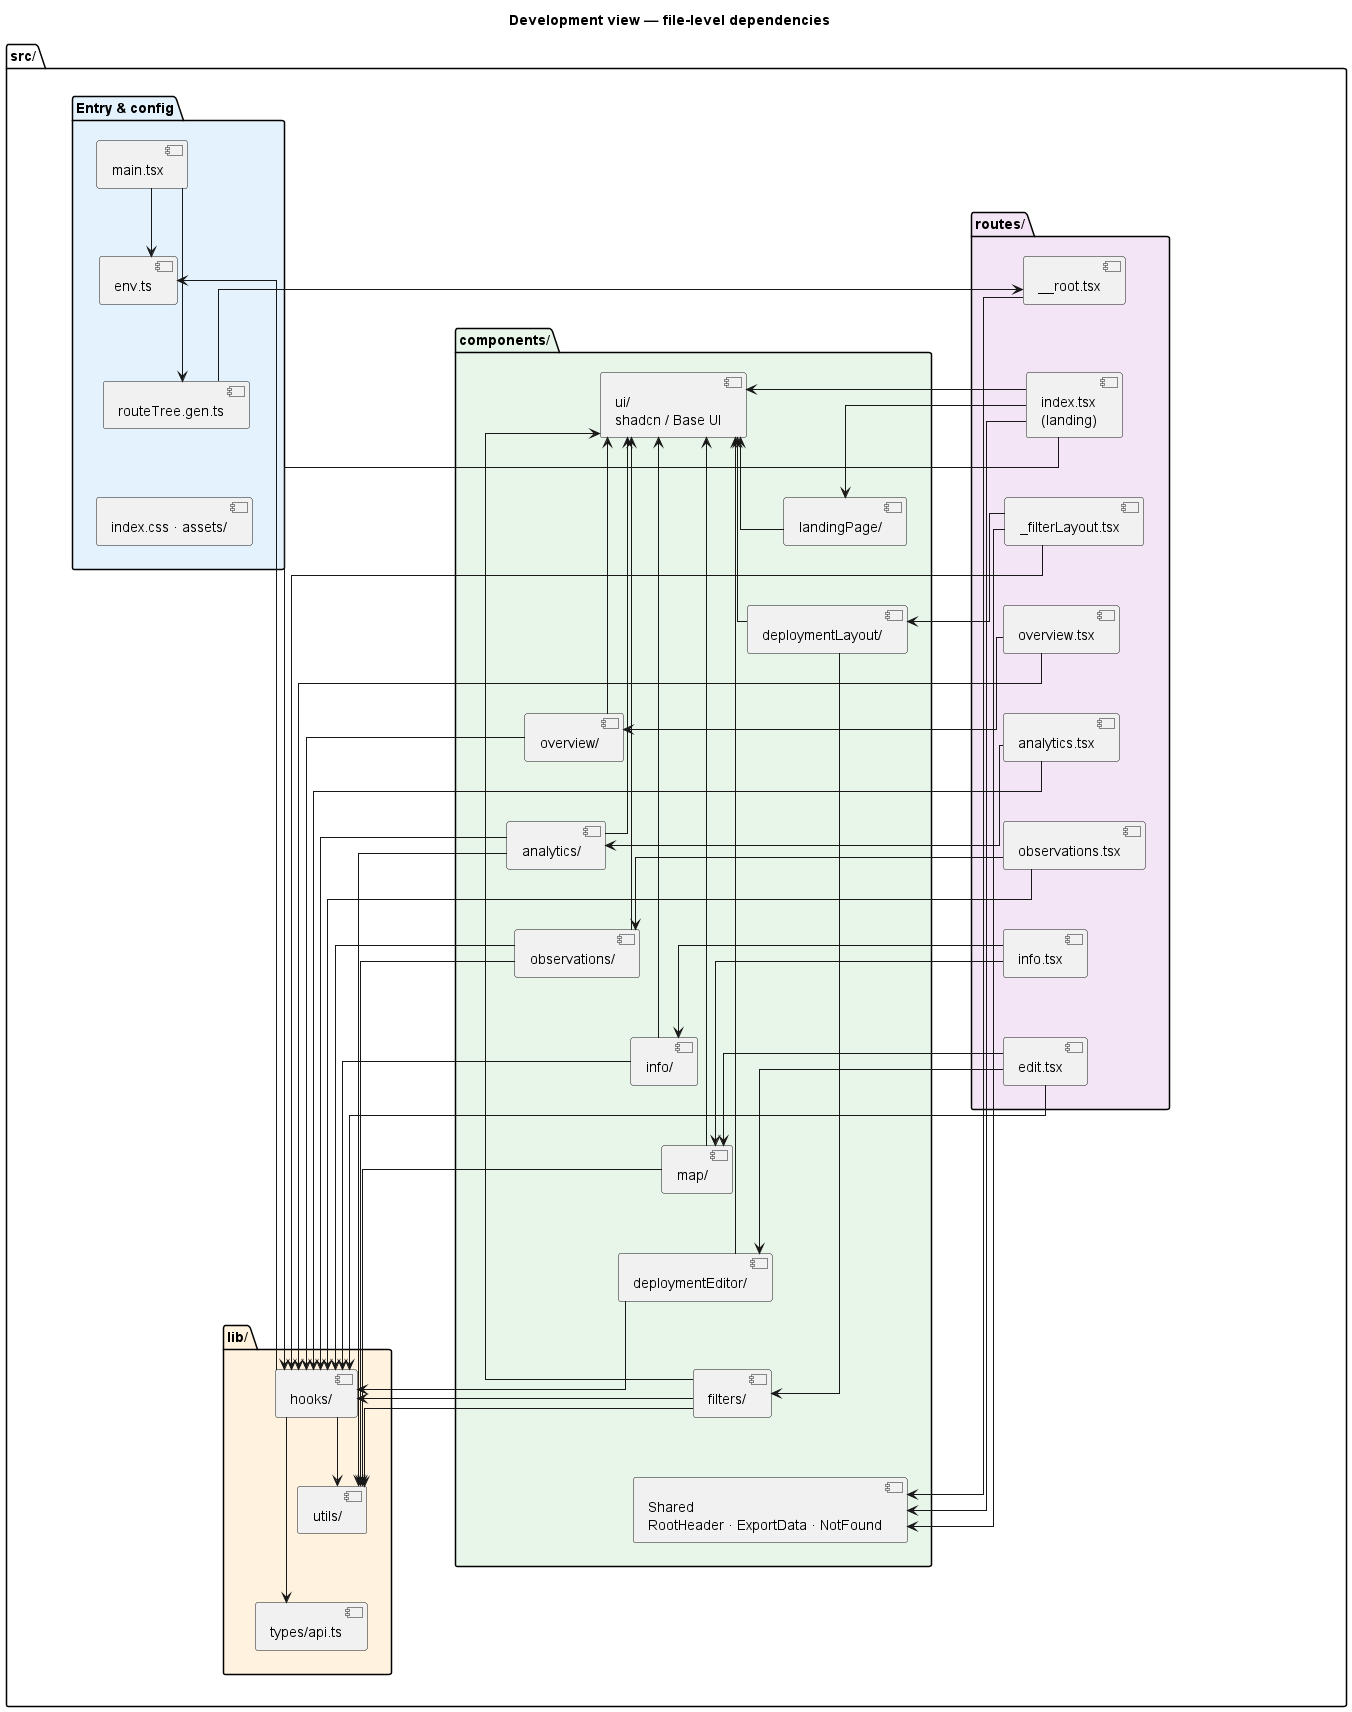

The diagram above was rendered by PlantUML. Its source (embedded in the PNG):
@startuml development-view
title Development view — file-level dependencies

skinparam packageStyle folder
skinparam linetype ortho
top to bottom direction

' ---------- src/ ----------
package "src/" as src #ffffff {

  package "Entry & config" as entry #E3F2FD {
    [main.tsx] as main
    [env.ts] as env
    [routeTree.gen.ts] as tree
    [index.css · assets/] as misc

    main -[hidden]- env
    env -[hidden]- tree
    tree -[hidden]- misc
  }

  package "routes/" as routes #F3E5F5 {
    [__root.tsx] as rRoot
    [index.tsx\n(landing)] as rLanding
    [_filterLayout.tsx] as rLayout
    [overview.tsx] as rOverview
    [analytics.tsx] as rAnalytics
    [observations.tsx] as rObservations
    [info.tsx] as rInfo
    [edit.tsx] as rEdit

    rRoot -[hidden]- rLanding
    rLanding -[hidden]- rLayout
    rLayout -[hidden]- rOverview
    rOverview -[hidden]- rAnalytics
    rAnalytics -[hidden]- rObservations
    rObservations -[hidden]- rInfo
    rInfo -[hidden]- rEdit
  }

  package "components/" as comps #E8F5E9 {
    [ui/\nshadcn / Base UI] as cUi
    [landingPage/] as cLanding
    [deploymentLayout/] as cLayout
    [overview/] as cOverview
    [analytics/] as cAnalytics
    [observations/] as cObservations
    [info/] as cInfo
    [map/] as cMap
    [deploymentEditor/] as cEditor
    [filters/] as cFilters
    [Shared\nRootHeader · ExportData · NotFound] as cShared

    cUi -[hidden]- cLanding
    cLanding -[hidden]- cLayout
    cLayout -[hidden]- cOverview
    cOverview -[hidden]- cAnalytics
    cAnalytics -[hidden]- cObservations
    cObservations -[hidden]- cInfo
    cInfo -[hidden]- cMap
    cMap -[hidden]- cEditor
    cEditor -[hidden]- cFilters
    cFilters -[hidden]- cShared
  }

  package "lib/" as lib #FFF3E0 {
    [hooks/] as hooks
    [utils/] as utils
    [types/api.ts] as types

    hooks -[hidden]- utils
    utils -[hidden]- types
  }

  entry -[hidden]- routes
  routes -[hidden]- comps
  comps -[hidden]- lib
}

' ' ---------- tests/ ----------
' package "tests/" as tests #FCE4EC {
'   [unit/] as tUnit
'   [component/] as tComp
'   [e2e/] as tE2E

'   tUnit -[hidden]- tComp
'   tComp -[hidden]- tE2E
' }

' ---------- Entry ----------
main --> tree
main --> env
tree --> rRoot

' ---------- Route -> Component dependencies ----------
rRoot --> cShared
rLanding --> cLanding
rLanding --> cShared
rLanding --> cUi
rLayout --> cLayout
rLayout --> cShared
rOverview --> cOverview
rAnalytics --> cAnalytics
rObservations --> cObservations
rInfo --> cInfo
rInfo --> cMap
rEdit --> cEditor
rEdit --> cMap

' Filter row used inside the deployment layout
cLayout --> cFilters

' ---------- Route -> hooks ----------
rLanding --> hooks
rLayout --> hooks
rOverview --> hooks
rAnalytics --> hooks
rObservations --> hooks
rEdit --> hooks

' ---------- Component -> ui / hooks / utils ----------
cLanding --> cUi
cLayout --> cUi
cOverview --> cUi
cAnalytics --> cUi
cObservations --> cUi
cInfo --> cUi
cEditor --> cUi
cFilters --> cUi
cMap --> cUi

cOverview --> hooks
cAnalytics --> hooks
cObservations --> hooks
cInfo --> hooks
cEditor --> hooks
cFilters --> hooks

cAnalytics --> utils
cObservations --> utils
cFilters --> utils
cMap --> utils

' ---------- lib internals ----------
hooks --> utils
hooks --> types
hooks --> env


@enduml